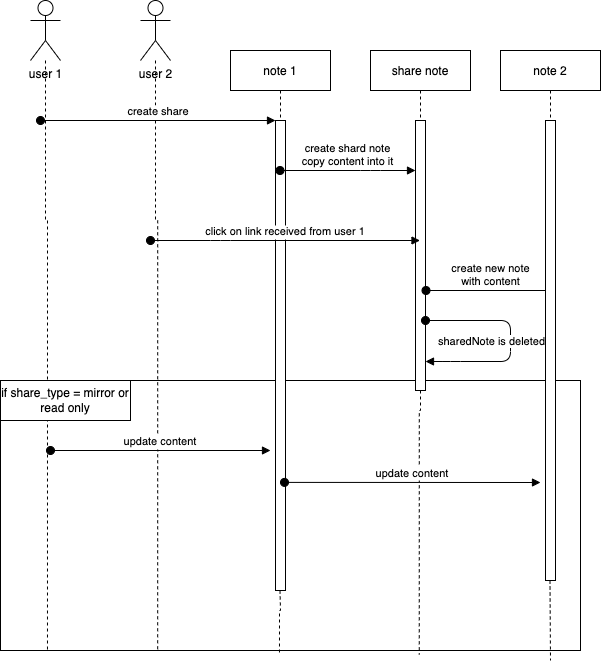

The diagram above was exported from draw.io. Its source (the exported page's mxGraphModel, read from the mxfile embedded in the PNG):
<mxGraphModel dx="786" dy="1220" grid="1" gridSize="10" guides="1" tooltips="1" connect="1" arrows="1" fold="1" page="1" pageScale="1" pageWidth="850" pageHeight="1100" math="0" shadow="0">
  <root>
    <mxCell id="0" />
    <mxCell id="1" parent="0" />
    <mxCell id="cL2YbmAbpUs0hUT5CSLI-28" value="" style="rounded=0;whiteSpace=wrap;html=1;" vertex="1" parent="1">
      <mxGeometry x="470" y="450" width="580" height="270" as="geometry" />
    </mxCell>
    <mxCell id="cL2YbmAbpUs0hUT5CSLI-1" value="user 1" style="shape=umlActor;verticalLabelPosition=bottom;verticalAlign=top;html=1;outlineConnect=0;" vertex="1" parent="1">
      <mxGeometry x="500" y="70" width="30" height="60" as="geometry" />
    </mxCell>
    <mxCell id="cL2YbmAbpUs0hUT5CSLI-19" style="edgeStyle=orthogonalEdgeStyle;rounded=0;orthogonalLoop=1;jettySize=auto;html=1;endArrow=none;endFill=0;dashed=1;entryX=0.081;entryY=1.007;entryDx=0;entryDy=0;entryPerimeter=0;" edge="1" parent="1" source="cL2YbmAbpUs0hUT5CSLI-1" target="cL2YbmAbpUs0hUT5CSLI-28">
      <mxGeometry relative="1" as="geometry">
        <mxPoint x="515" y="480" as="targetPoint" />
      </mxGeometry>
    </mxCell>
    <mxCell id="cL2YbmAbpUs0hUT5CSLI-18" style="edgeStyle=orthogonalEdgeStyle;rounded=0;orthogonalLoop=1;jettySize=auto;html=1;endArrow=none;endFill=0;dashed=1;entryX=0.271;entryY=1.004;entryDx=0;entryDy=0;entryPerimeter=0;" edge="1" parent="1" source="cL2YbmAbpUs0hUT5CSLI-4" target="cL2YbmAbpUs0hUT5CSLI-28">
      <mxGeometry relative="1" as="geometry">
        <mxPoint x="625" y="480" as="targetPoint" />
      </mxGeometry>
    </mxCell>
    <mxCell id="cL2YbmAbpUs0hUT5CSLI-4" value="user 2" style="shape=umlActor;verticalLabelPosition=bottom;verticalAlign=top;html=1;outlineConnect=0;" vertex="1" parent="1">
      <mxGeometry x="610" y="70" width="30" height="60" as="geometry" />
    </mxCell>
    <mxCell id="cL2YbmAbpUs0hUT5CSLI-31" style="edgeStyle=orthogonalEdgeStyle;rounded=0;orthogonalLoop=1;jettySize=auto;html=1;entryX=0.481;entryY=1.015;entryDx=0;entryDy=0;entryPerimeter=0;dashed=1;endArrow=none;endFill=0;" edge="1" parent="1" source="cL2YbmAbpUs0hUT5CSLI-6" target="cL2YbmAbpUs0hUT5CSLI-28">
      <mxGeometry relative="1" as="geometry" />
    </mxCell>
    <mxCell id="cL2YbmAbpUs0hUT5CSLI-6" value="note 1" style="shape=umlLifeline;perimeter=lifelinePerimeter;container=1;collapsible=0;recursiveResize=0;rounded=0;shadow=0;strokeWidth=1;" vertex="1" parent="1">
      <mxGeometry x="700" y="120" width="100" height="540" as="geometry" />
    </mxCell>
    <mxCell id="cL2YbmAbpUs0hUT5CSLI-7" value="" style="points=[];perimeter=orthogonalPerimeter;rounded=0;shadow=0;strokeWidth=1;" vertex="1" parent="cL2YbmAbpUs0hUT5CSLI-6">
      <mxGeometry x="45" y="70" width="10" height="470" as="geometry" />
    </mxCell>
    <mxCell id="cL2YbmAbpUs0hUT5CSLI-8" value="create share" style="verticalAlign=bottom;startArrow=oval;endArrow=block;startSize=8;shadow=0;strokeWidth=1;" edge="1" parent="cL2YbmAbpUs0hUT5CSLI-6" target="cL2YbmAbpUs0hUT5CSLI-7">
      <mxGeometry relative="1" as="geometry">
        <mxPoint x="-190" y="70" as="sourcePoint" />
      </mxGeometry>
    </mxCell>
    <mxCell id="cL2YbmAbpUs0hUT5CSLI-11" value="share note" style="shape=umlLifeline;perimeter=lifelinePerimeter;container=1;collapsible=0;recursiveResize=0;rounded=0;shadow=0;strokeWidth=1;" vertex="1" parent="1">
      <mxGeometry x="840" y="120" width="100" height="340" as="geometry" />
    </mxCell>
    <mxCell id="cL2YbmAbpUs0hUT5CSLI-12" value="" style="points=[];perimeter=orthogonalPerimeter;rounded=0;shadow=0;strokeWidth=1;" vertex="1" parent="cL2YbmAbpUs0hUT5CSLI-11">
      <mxGeometry x="45" y="70" width="10" height="270" as="geometry" />
    </mxCell>
    <mxCell id="cL2YbmAbpUs0hUT5CSLI-22" value="create new note&#10;with content" style="verticalAlign=bottom;startArrow=oval;endArrow=block;startSize=8;shadow=0;strokeWidth=1;" edge="1" parent="cL2YbmAbpUs0hUT5CSLI-11">
      <mxGeometry relative="1" as="geometry">
        <mxPoint x="55.5" y="240" as="sourcePoint" />
        <mxPoint x="185" y="240" as="targetPoint" />
        <Array as="points" />
      </mxGeometry>
    </mxCell>
    <mxCell id="cL2YbmAbpUs0hUT5CSLI-13" value="create shard note&#10;copy content into it" style="verticalAlign=bottom;startArrow=oval;endArrow=block;startSize=8;shadow=0;strokeWidth=1;" edge="1" parent="1" target="cL2YbmAbpUs0hUT5CSLI-12" source="cL2YbmAbpUs0hUT5CSLI-6">
      <mxGeometry relative="1" as="geometry">
        <mxPoint x="650" y="190" as="sourcePoint" />
        <Array as="points">
          <mxPoint x="840" y="240" />
        </Array>
      </mxGeometry>
    </mxCell>
    <mxCell id="cL2YbmAbpUs0hUT5CSLI-14" value="click on link received from user 1" style="verticalAlign=bottom;startArrow=oval;endArrow=block;startSize=8;shadow=0;strokeWidth=1;" edge="1" parent="1" target="cL2YbmAbpUs0hUT5CSLI-11">
      <mxGeometry relative="1" as="geometry">
        <mxPoint x="620" y="310" as="sourcePoint" />
        <mxPoint x="755" y="200" as="targetPoint" />
        <Array as="points">
          <mxPoint x="690" y="310" />
        </Array>
      </mxGeometry>
    </mxCell>
    <mxCell id="cL2YbmAbpUs0hUT5CSLI-30" style="edgeStyle=orthogonalEdgeStyle;rounded=0;orthogonalLoop=1;jettySize=auto;html=1;dashed=1;endArrow=none;endFill=0;" edge="1" parent="1" source="cL2YbmAbpUs0hUT5CSLI-20">
      <mxGeometry relative="1" as="geometry">
        <mxPoint x="1020" y="730" as="targetPoint" />
      </mxGeometry>
    </mxCell>
    <mxCell id="cL2YbmAbpUs0hUT5CSLI-20" value="note 2" style="shape=umlLifeline;perimeter=lifelinePerimeter;container=1;collapsible=0;recursiveResize=0;rounded=0;shadow=0;strokeWidth=1;" vertex="1" parent="1">
      <mxGeometry x="970" y="120" width="100" height="530" as="geometry" />
    </mxCell>
    <mxCell id="cL2YbmAbpUs0hUT5CSLI-21" value="" style="points=[];perimeter=orthogonalPerimeter;rounded=0;shadow=0;strokeWidth=1;" vertex="1" parent="cL2YbmAbpUs0hUT5CSLI-20">
      <mxGeometry x="45" y="70" width="10" height="460" as="geometry" />
    </mxCell>
    <mxCell id="cL2YbmAbpUs0hUT5CSLI-24" value="" style="verticalAlign=bottom;startArrow=oval;endArrow=block;startSize=8;shadow=0;strokeWidth=1;" edge="1" parent="cL2YbmAbpUs0hUT5CSLI-20" target="cL2YbmAbpUs0hUT5CSLI-12">
      <mxGeometry relative="1" as="geometry">
        <mxPoint x="-75" y="270" as="sourcePoint" />
        <mxPoint x="-20" y="270" as="targetPoint" />
        <Array as="points">
          <mxPoint x="10" y="270" />
          <mxPoint x="10" y="311" />
          <mxPoint x="-50" y="311" />
        </Array>
      </mxGeometry>
    </mxCell>
    <mxCell id="cL2YbmAbpUs0hUT5CSLI-25" value="sharedNote is deleted" style="edgeLabel;html=1;align=center;verticalAlign=middle;resizable=0;points=[];" vertex="1" connectable="0" parent="cL2YbmAbpUs0hUT5CSLI-24">
      <mxGeometry x="0.545" y="2" relative="1" as="geometry">
        <mxPoint x="17" y="-23" as="offset" />
      </mxGeometry>
    </mxCell>
    <mxCell id="cL2YbmAbpUs0hUT5CSLI-23" style="edgeStyle=orthogonalEdgeStyle;rounded=0;orthogonalLoop=1;jettySize=auto;html=1;dashed=1;endArrow=none;endFill=0;entryX=0.722;entryY=1.015;entryDx=0;entryDy=0;entryPerimeter=0;" edge="1" parent="1" source="cL2YbmAbpUs0hUT5CSLI-12" target="cL2YbmAbpUs0hUT5CSLI-28">
      <mxGeometry relative="1" as="geometry">
        <mxPoint x="890" y="480" as="targetPoint" />
      </mxGeometry>
    </mxCell>
    <mxCell id="cL2YbmAbpUs0hUT5CSLI-32" value="update content" style="verticalAlign=bottom;startArrow=oval;endArrow=block;startSize=8;shadow=0;strokeWidth=1;" edge="1" parent="1">
      <mxGeometry relative="1" as="geometry">
        <mxPoint x="520" y="520" as="sourcePoint" />
        <mxPoint x="740" y="520" as="targetPoint" />
      </mxGeometry>
    </mxCell>
    <mxCell id="cL2YbmAbpUs0hUT5CSLI-33" value="update content" style="verticalAlign=bottom;startArrow=oval;endArrow=block;startSize=8;shadow=0;strokeWidth=1;exitX=0.9;exitY=0.77;exitDx=0;exitDy=0;exitPerimeter=0;" edge="1" parent="1" source="cL2YbmAbpUs0hUT5CSLI-7">
      <mxGeometry relative="1" as="geometry">
        <mxPoint x="760" y="520" as="sourcePoint" />
        <mxPoint x="1010" y="552" as="targetPoint" />
      </mxGeometry>
    </mxCell>
    <mxCell id="cL2YbmAbpUs0hUT5CSLI-36" value="&lt;span&gt;if share_type = mirror or read only&lt;/span&gt;" style="rounded=0;whiteSpace=wrap;html=1;" vertex="1" parent="1">
      <mxGeometry x="470" y="450" width="130" height="40" as="geometry" />
    </mxCell>
  </root>
</mxGraphModel>